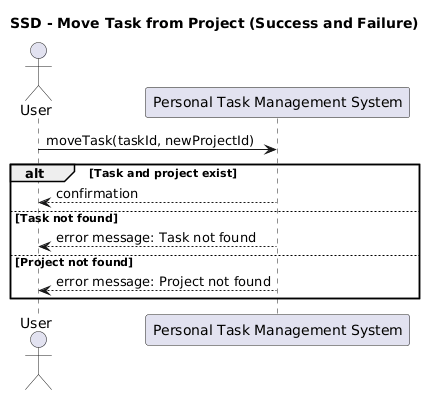

The diagram above was rendered by PlantUML. Its source (embedded in the PNG):
@startuml
title SSD - Move Task from Project (Success and Failure)

actor User
participant "Personal Task Management System" as System

User -> System : moveTask(taskId, newProjectId)

alt Task and project exist
    System --> User : confirmation
else Task not found
    System --> User : error message: Task not found
else Project not found
    System --> User : error message: Project not found
end
@enduml